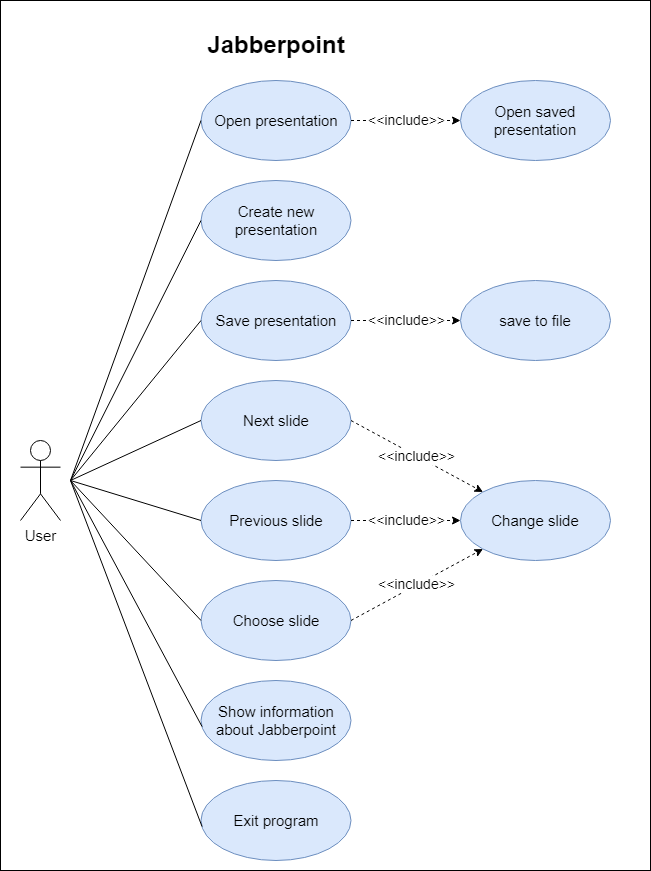

The diagram above was exported from draw.io. Its source (the exported page's mxGraphModel, read from the mxfile embedded in the PNG):
<mxGraphModel dx="2358" dy="1248" grid="1" gridSize="10" guides="1" tooltips="1" connect="1" arrows="1" fold="1" page="1" pageScale="1" pageWidth="827" pageHeight="1169" math="0" shadow="0">
  <root>
    <mxCell id="0" />
    <mxCell id="1" parent="0" />
    <mxCell id="_S0CZ9aeOS2weguhCRhE-1" value="" style="rounded=0;whiteSpace=wrap;html=1;" parent="1" vertex="1">
      <mxGeometry x="230" y="20" width="650" height="870" as="geometry" />
    </mxCell>
    <mxCell id="E9sQBLpgrMkBj-xUh16M-3" value="User" style="shape=umlActor;verticalLabelPosition=bottom;verticalAlign=top;html=1;outlineConnect=0;fontSize=15;fillColor=none;" parent="1" vertex="1">
      <mxGeometry x="250" y="460" width="40" height="80" as="geometry" />
    </mxCell>
    <mxCell id="E9sQBLpgrMkBj-xUh16M-4" value="Open presentation" style="ellipse;whiteSpace=wrap;html=1;fontSize=15;fillColor=#dae8fc;strokeColor=#6c8ebf;" parent="1" vertex="1">
      <mxGeometry x="430.5" y="100" width="150" height="80" as="geometry" />
    </mxCell>
    <mxCell id="E9sQBLpgrMkBj-xUh16M-5" value="Create new presentation" style="ellipse;whiteSpace=wrap;html=1;fontSize=15;fillColor=#dae8fc;strokeColor=#6c8ebf;" parent="1" vertex="1">
      <mxGeometry x="430.5" y="200" width="150" height="80" as="geometry" />
    </mxCell>
    <mxCell id="E9sQBLpgrMkBj-xUh16M-6" value="Save presentation" style="ellipse;whiteSpace=wrap;html=1;fontSize=15;fillColor=#dae8fc;strokeColor=#6c8ebf;" parent="1" vertex="1">
      <mxGeometry x="430.5" y="300" width="150" height="80" as="geometry" />
    </mxCell>
    <mxCell id="E9sQBLpgrMkBj-xUh16M-7" value="Exit program" style="ellipse;whiteSpace=wrap;html=1;fontSize=15;fillColor=#dae8fc;strokeColor=#6c8ebf;" parent="1" vertex="1">
      <mxGeometry x="430.5" y="800" width="150" height="80" as="geometry" />
    </mxCell>
    <mxCell id="E9sQBLpgrMkBj-xUh16M-8" value="Next slide" style="ellipse;whiteSpace=wrap;html=1;fontSize=15;fillColor=#dae8fc;strokeColor=#6c8ebf;" parent="1" vertex="1">
      <mxGeometry x="430.5" y="400" width="150" height="80" as="geometry" />
    </mxCell>
    <mxCell id="E9sQBLpgrMkBj-xUh16M-9" value="Change slide" style="ellipse;whiteSpace=wrap;html=1;fontSize=15;fillColor=#dae8fc;strokeColor=#6c8ebf;" parent="1" vertex="1">
      <mxGeometry x="690" y="500" width="150" height="80" as="geometry" />
    </mxCell>
    <mxCell id="E9sQBLpgrMkBj-xUh16M-10" value="Choose slide" style="ellipse;whiteSpace=wrap;html=1;fontSize=15;fillColor=#dae8fc;strokeColor=#6c8ebf;" parent="1" vertex="1">
      <mxGeometry x="430.5" y="600" width="150" height="80" as="geometry" />
    </mxCell>
    <mxCell id="E9sQBLpgrMkBj-xUh16M-11" value="Show information about Jabberpoint" style="ellipse;whiteSpace=wrap;html=1;fontSize=15;fillColor=#dae8fc;strokeColor=#6c8ebf;" parent="1" vertex="1">
      <mxGeometry x="430.5" y="700" width="150" height="80" as="geometry" />
    </mxCell>
    <mxCell id="E9sQBLpgrMkBj-xUh16M-13" value="Open saved presentation" style="ellipse;whiteSpace=wrap;html=1;fontSize=15;fillColor=#dae8fc;strokeColor=#6c8ebf;" parent="1" vertex="1">
      <mxGeometry x="690" y="100" width="150" height="80" as="geometry" />
    </mxCell>
    <mxCell id="E9sQBLpgrMkBj-xUh16M-15" value="&amp;lt;&amp;lt;include&amp;gt;&amp;gt;" style="html=1;labelBackgroundColor=#ffffff;startArrow=none;startFill=0;startSize=6;endArrow=classic;endFill=1;endSize=6;jettySize=auto;orthogonalLoop=1;strokeWidth=1;dashed=1;fontSize=14;rounded=0;exitX=1;exitY=0.5;exitDx=0;exitDy=0;entryX=0;entryY=0.5;entryDx=0;entryDy=0;" parent="1" source="E9sQBLpgrMkBj-xUh16M-4" target="E9sQBLpgrMkBj-xUh16M-13" edge="1">
      <mxGeometry width="60" height="60" relative="1" as="geometry">
        <mxPoint x="560" y="130" as="sourcePoint" />
        <mxPoint x="620" y="70" as="targetPoint" />
      </mxGeometry>
    </mxCell>
    <mxCell id="E9sQBLpgrMkBj-xUh16M-18" value="Previous slide" style="ellipse;whiteSpace=wrap;html=1;fontSize=15;fillColor=#dae8fc;strokeColor=#6c8ebf;" parent="1" vertex="1">
      <mxGeometry x="430.5" y="500" width="150" height="80" as="geometry" />
    </mxCell>
    <mxCell id="E9sQBLpgrMkBj-xUh16M-19" value="save to file" style="ellipse;whiteSpace=wrap;html=1;fontSize=15;fillColor=#dae8fc;strokeColor=#6c8ebf;" parent="1" vertex="1">
      <mxGeometry x="690" y="300" width="150" height="80" as="geometry" />
    </mxCell>
    <mxCell id="E9sQBLpgrMkBj-xUh16M-20" value="&amp;lt;&amp;lt;include&amp;gt;&amp;gt;" style="html=1;labelBackgroundColor=#ffffff;startArrow=none;startFill=0;startSize=6;endArrow=classic;endFill=1;endSize=6;jettySize=auto;orthogonalLoop=1;strokeWidth=1;dashed=1;fontSize=14;rounded=0;exitX=1;exitY=0.5;exitDx=0;exitDy=0;entryX=0;entryY=0.5;entryDx=0;entryDy=0;" parent="1" source="E9sQBLpgrMkBj-xUh16M-6" target="E9sQBLpgrMkBj-xUh16M-19" edge="1">
      <mxGeometry x="0.0039" width="60" height="60" relative="1" as="geometry">
        <mxPoint x="560" y="530" as="sourcePoint" />
        <mxPoint x="620" y="470" as="targetPoint" />
        <mxPoint as="offset" />
      </mxGeometry>
    </mxCell>
    <mxCell id="E9sQBLpgrMkBj-xUh16M-21" value="&amp;lt;&amp;lt;include&amp;gt;&amp;gt;" style="html=1;labelBackgroundColor=#ffffff;startArrow=none;startFill=0;startSize=6;endArrow=classic;endFill=1;endSize=6;jettySize=auto;orthogonalLoop=1;strokeWidth=1;dashed=1;fontSize=14;rounded=0;exitX=1;exitY=0.5;exitDx=0;exitDy=0;" parent="1" source="E9sQBLpgrMkBj-xUh16M-8" target="E9sQBLpgrMkBj-xUh16M-9" edge="1">
      <mxGeometry width="60" height="60" relative="1" as="geometry">
        <mxPoint x="620" y="530" as="sourcePoint" />
        <mxPoint x="680" y="470" as="targetPoint" />
      </mxGeometry>
    </mxCell>
    <mxCell id="E9sQBLpgrMkBj-xUh16M-22" value="&amp;lt;&amp;lt;include&amp;gt;&amp;gt;" style="html=1;labelBackgroundColor=#ffffff;startArrow=none;startFill=0;startSize=6;endArrow=classic;endFill=1;endSize=6;jettySize=auto;orthogonalLoop=1;strokeWidth=1;dashed=1;fontSize=14;rounded=0;entryX=0;entryY=0.5;entryDx=0;entryDy=0;" parent="1" source="E9sQBLpgrMkBj-xUh16M-18" target="E9sQBLpgrMkBj-xUh16M-9" edge="1">
      <mxGeometry width="60" height="60" relative="1" as="geometry">
        <mxPoint x="640" y="600" as="sourcePoint" />
        <mxPoint x="700" y="540" as="targetPoint" />
      </mxGeometry>
    </mxCell>
    <mxCell id="E9sQBLpgrMkBj-xUh16M-23" value="&amp;lt;&amp;lt;include&amp;gt;&amp;gt;" style="html=1;labelBackgroundColor=#ffffff;startArrow=none;startFill=0;startSize=6;endArrow=classic;endFill=1;endSize=6;jettySize=auto;orthogonalLoop=1;strokeWidth=1;dashed=1;fontSize=14;rounded=0;exitX=1;exitY=0.5;exitDx=0;exitDy=0;" parent="1" source="E9sQBLpgrMkBj-xUh16M-10" target="E9sQBLpgrMkBj-xUh16M-9" edge="1">
      <mxGeometry width="60" height="60" relative="1" as="geometry">
        <mxPoint x="650" y="660" as="sourcePoint" />
        <mxPoint x="710" y="600" as="targetPoint" />
      </mxGeometry>
    </mxCell>
    <mxCell id="Ezi2fpFqIM9hI2aAVeTR-6" value="Jabberpoint" style="text;html=1;strokeColor=none;fillColor=none;align=center;verticalAlign=middle;whiteSpace=wrap;rounded=0;fontSize=24;fontStyle=1" parent="1" vertex="1">
      <mxGeometry x="402.5" y="50" width="206" height="30" as="geometry" />
    </mxCell>
    <mxCell id="Ezi2fpFqIM9hI2aAVeTR-13" value="" style="endArrow=none;html=1;rounded=0;fontSize=24;entryX=0;entryY=0.5;entryDx=0;entryDy=0;" parent="1" target="E9sQBLpgrMkBj-xUh16M-4" edge="1">
      <mxGeometry width="50" height="50" relative="1" as="geometry">
        <mxPoint x="300" y="500" as="sourcePoint" />
        <mxPoint x="350" y="320" as="targetPoint" />
      </mxGeometry>
    </mxCell>
    <mxCell id="Ezi2fpFqIM9hI2aAVeTR-17" value="" style="endArrow=none;html=1;rounded=0;fontSize=24;entryX=0;entryY=0.5;entryDx=0;entryDy=0;" parent="1" target="E9sQBLpgrMkBj-xUh16M-5" edge="1">
      <mxGeometry width="50" height="50" relative="1" as="geometry">
        <mxPoint x="300" y="500" as="sourcePoint" />
        <mxPoint x="440.49999999999363" y="150" as="targetPoint" />
      </mxGeometry>
    </mxCell>
    <mxCell id="Ezi2fpFqIM9hI2aAVeTR-18" value="" style="endArrow=none;html=1;rounded=0;fontSize=24;entryX=0;entryY=0.5;entryDx=0;entryDy=0;" parent="1" target="E9sQBLpgrMkBj-xUh16M-6" edge="1">
      <mxGeometry width="50" height="50" relative="1" as="geometry">
        <mxPoint x="300" y="500" as="sourcePoint" />
        <mxPoint x="450.49999999999363" y="160" as="targetPoint" />
      </mxGeometry>
    </mxCell>
    <mxCell id="Ezi2fpFqIM9hI2aAVeTR-19" value="" style="endArrow=none;html=1;rounded=0;fontSize=24;entryX=0;entryY=0.5;entryDx=0;entryDy=0;" parent="1" target="E9sQBLpgrMkBj-xUh16M-8" edge="1">
      <mxGeometry width="50" height="50" relative="1" as="geometry">
        <mxPoint x="300" y="500" as="sourcePoint" />
        <mxPoint x="460.49999999999363" y="170" as="targetPoint" />
      </mxGeometry>
    </mxCell>
    <mxCell id="Ezi2fpFqIM9hI2aAVeTR-20" value="" style="endArrow=none;html=1;rounded=0;fontSize=24;entryX=0;entryY=0.5;entryDx=0;entryDy=0;" parent="1" target="E9sQBLpgrMkBj-xUh16M-18" edge="1">
      <mxGeometry width="50" height="50" relative="1" as="geometry">
        <mxPoint x="300" y="500" as="sourcePoint" />
        <mxPoint x="470.49999999999363" y="180" as="targetPoint" />
      </mxGeometry>
    </mxCell>
    <mxCell id="Ezi2fpFqIM9hI2aAVeTR-21" value="" style="endArrow=none;html=1;rounded=0;fontSize=24;exitX=0;exitY=0.5;exitDx=0;exitDy=0;" parent="1" source="E9sQBLpgrMkBj-xUh16M-10" edge="1">
      <mxGeometry width="50" height="50" relative="1" as="geometry">
        <mxPoint x="350" y="550" as="sourcePoint" />
        <mxPoint x="300" y="500" as="targetPoint" />
      </mxGeometry>
    </mxCell>
    <mxCell id="Ezi2fpFqIM9hI2aAVeTR-22" value="" style="endArrow=none;html=1;rounded=0;fontSize=24;entryX=0.007;entryY=0.576;entryDx=0;entryDy=0;entryPerimeter=0;" parent="1" target="E9sQBLpgrMkBj-xUh16M-11" edge="1">
      <mxGeometry width="50" height="50" relative="1" as="geometry">
        <mxPoint x="300" y="500" as="sourcePoint" />
        <mxPoint x="490.49999999999363" y="200" as="targetPoint" />
      </mxGeometry>
    </mxCell>
    <mxCell id="Ezi2fpFqIM9hI2aAVeTR-23" value="" style="endArrow=none;html=1;rounded=0;fontSize=24;entryX=0.007;entryY=0.576;entryDx=0;entryDy=0;entryPerimeter=0;" parent="1" target="E9sQBLpgrMkBj-xUh16M-7" edge="1">
      <mxGeometry width="50" height="50" relative="1" as="geometry">
        <mxPoint x="300" y="500" as="sourcePoint" />
        <mxPoint x="500.49999999999363" y="210" as="targetPoint" />
      </mxGeometry>
    </mxCell>
  </root>
</mxGraphModel>